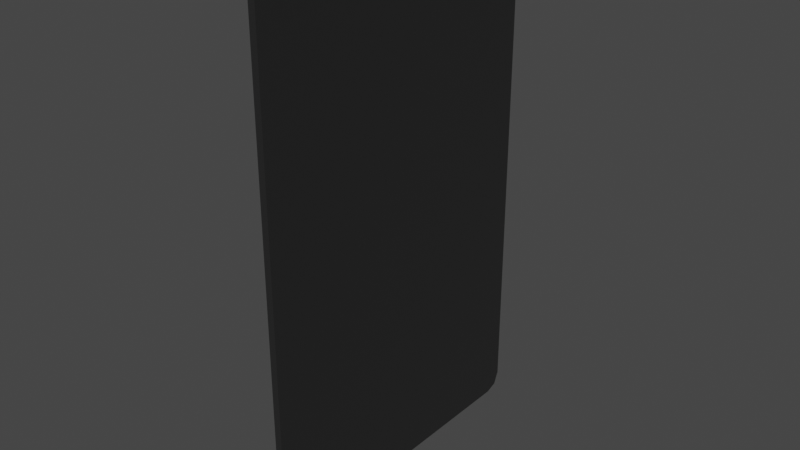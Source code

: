 # Source: card.blend  (saved by Blender 2.82.7; exported with 4.5.12 LTS)
import bpy
from mathutils import Matrix  # noqa: F401  (used for matrix-valued properties, if any)

bpy.ops.wm.read_factory_settings(use_empty=True)
scene = bpy.context.scene
scene.name = 'Scene'

# ---- collections
col_collection = bpy.data.collections.new('Collection'); scene.collection.children.link(col_collection)

# ---- materials (node trees are filled in below, after node groups)
mat_material = bpy.data.materials.new('Material')
mat_material.alpha_threshold = 0.0
mat_material.use_transparent_shadow = False
mat_material.line_color = (0.0, 0.0, 0.0, 1.0)

# ---- material node trees
mat_material.use_nodes = True; mat_material.node_tree.nodes.clear()
_N = mat_material.node_tree.nodes; _L = mat_material.node_tree.links
n0 = _N.new('ShaderNodeOutputMaterial'); n0.name = 'Material Output'; n0.location = (300, 300)
n1 = _N.new('ShaderNodeBsdfPrincipled'); n1.name = 'Principled BSDF'; n1.location = (10, 300)
n1.distribution = 'GGX'
n1.subsurface_method = 'BURLEY'
n1.inputs[0].default_value = (0.02038, 0.02038, 0.02038, 1.0)
n1.inputs[2].default_value = 0.4
n1.inputs[3].default_value = 1.45
n1.inputs[27].default_value = (0.0, 0.0, 0.0, 1.0)
n1.inputs[28].default_value = 1.0
_L.new(n1.outputs[0], n0.inputs[0])
n0.is_active_output = True

# ---- world
world_world = bpy.data.worlds.new('World'); scene.world = world_world
world_world.use_nodes = True; world_world.node_tree.nodes.clear()
_N = world_world.node_tree.nodes; _L = world_world.node_tree.links
n0 = _N.new('ShaderNodeOutputWorld'); n0.name = 'World Output'; n0.location = (300, 300)
n1 = _N.new('ShaderNodeBackground'); n1.name = 'Background'; n1.location = (10, 300)
n1.inputs[0].default_value = (0.05088, 0.05088, 0.05088, 1.0)
_L.new(n1.outputs[0], n0.inputs[0])
n0.is_active_output = True
world_world.color = (0.05088, 0.05088, 0.05088)
world_world.use_sun_shadow = False
world_world.sun_shadow_jitter_overblur = 0.0

# ---- meshes
me_cube = bpy.data.meshes.new('Cube')
me_cube.from_pydata([(0.2626, -1.286, 2.061), (0.2626, 1.428, -1.928), (0.2626, 1.377, 2.023), (0.2626, 1.428, 1.92), (0.2626, 1.277, 2.061), (0.2626, 1.279, -2.061), (0.2626, 1.382, -2.026), (0.2626, -1.275, -2.061), (-0.2626, 1.428, -1.928), (-0.2626, 1.279, -2.061), (-0.2626, 1.382, -2.026), (-0.2626, 1.428, 1.92), (-0.2626, 1.277, 2.061), (-0.2626, 1.377, 2.023), (-0.2626, -1.428, 1.935), (-0.2626, -1.286, 2.061), (-0.2626, -1.38, 2.021), (-0.2626, -1.275, -2.061), (-0.2626, -1.428, -1.932), (-0.2626, -1.383, -2.02), (0.2626, -1.38, 2.021), (0.2626, -1.428, 1.935), (0.2626, -1.428, -1.932), (0.2626, -1.383, -2.02)], [], [(15, 16, 20, 0), (11, 13, 2, 3), (8, 11, 3, 1), (12, 15, 0, 4), (10, 8, 1, 6), (9, 10, 6, 5), (18, 19, 23, 22), (9, 17, 19, 18, 14, 16, 15, 12, 13, 11, 8, 10), (13, 12, 4, 2), (14, 18, 22, 21), (5, 6, 1, 3, 2, 4, 0, 20, 21, 22, 23, 7), (16, 14, 21, 20), (17, 9, 5, 7), (19, 17, 7, 23)])
_uv = me_cube.uv_layers.new(name='UVMap')
_uv.uv.foreach_set('vector', [0.625, 0.7375, 0.6226, 0.7458, 0.6226, 0.7458, 0.625, 0.7375, 0.6164, 0.5, 0.6226, 0.5045, 0.6226, 0.5045, 0.6164, 0.5, 0.3831, 0.5, 0.6164, 0.5, 0.6164, 0.5, 0.3831, 0.5, 0.625, 0.5134, 0.625, 0.7375, 0.625, 0.7375, 0.625, 0.5134, 0.3771, 0.5041, 0.3831, 0.5, 0.3831, 0.5, 0.3771, 0.5041, 0.375, 0.5132, 0.3771, 0.5041, 0.3771, 0.5041, 0.375, 0.5132, 0.3828, 0.75, 0.3775, 0.746, 0.3775, 0.746, 0.3828, 0.75, 0.375, 0.5132, 0.375, 0.7366, 0.3775, 0.746, 0.3828, 0.75, 0.6173, 0.75, 0.6226, 0.7458, 0.625, 0.7375, 0.625, 0.5134, 0.6226, 0.5045, 0.6164, 0.5, 0.3831, 0.5, 0.3771, 0.5041, 0.6226, 0.5045, 0.625, 0.5134, 0.625, 0.5134, 0.6226, 0.5045, 0.6173, 0.75, 0.3828, 0.75, 0.3828, 0.75, 0.6173, 0.75, 0.375, 0.5132, 0.3771, 0.5041, 0.3831, 0.5, 0.6164, 0.5, 0.6226, 0.5045, 0.625, 0.5134, 0.625, 0.7375, 0.6226, 0.7458, 0.6173, 0.75, 0.3828, 0.75, 0.3775, 0.746, 0.375, 0.7366, 0.6226, 0.7458, 0.6173, 0.75, 0.6173, 0.75, 0.6226, 0.7458, 0.375, 0.7366, 0.375, 0.5132, 0.375, 0.5132, 0.375, 0.7366, 0.3775, 0.746, 0.375, 0.7366, 0.375, 0.7366, 0.3775, 0.746])
me_cube.materials.append(mat_material)
me_cube.use_remesh_preserve_volume = False
me_cube.use_remesh_preserve_attributes = False
me_cube.use_mirror_vertex_groups = False
me_cube.update()

# ---- objects
ob_card = bpy.data.objects.new('Card', me_cube)

# ---- transforms, parenting, visibility, modifiers, constraints
ob_card.location = (0.0, 0.0, 0.0)
ob_card.scale = (0.02359, 0.2035, 0.2256)
ob_card.lock_rotations_4d = False
ob_card.empty_display_type = 'ARROWS'
ob_card.lineart.crease_threshold = 0.0

# ---- collection membership
col_collection.objects.link(ob_card)

# ---- scene / render settings (as saved in the file)
scene.frame_start = 1; scene.frame_end = 250; scene.frame_set(1)
scene.render.engine = 'BLENDER_EEVEE_NEXT'
scene.cycles.use_denoising = False
scene.cycles.samples = 128
scene.cycles.sampling_pattern = 'TABULATED_SOBOL'
scene.cycles.use_adaptive_sampling = False
scene.cycles.use_light_tree = False
scene.view_settings.view_transform = 'Filmic'
bpy.context.view_layer.update()

# ---- added for rendering (the .blend has no active camera and no usable light): camera, sun
cam_auto = bpy.data.cameras.new('AutoCamera')
cam_auto.lens = 50.0
cam_auto.sensor_width = 36.0
cam_auto.clip_end = 1000.0
ob_auto_camera = bpy.data.objects.new('AutoCamera', cam_auto)
scene.collection.objects.link(ob_auto_camera)
ob_auto_camera.location = (1.01472, -1.21765, 0.8118)
ob_auto_camera.rotation_euler = (1.09748, -7.21219e-08, 0.694738)
scene.camera = ob_auto_camera
light_auto_sun = bpy.data.lights.new('AutoSun', 'SUN')
light_auto_sun.energy = 3.0
light_auto_sun.angle = 0.0523599
ob_auto_sun = bpy.data.objects.new('AutoSun', light_auto_sun)
scene.collection.objects.link(ob_auto_sun)
ob_auto_sun.rotation_euler = (0.872665, 0.174533, 0.523599)
bpy.context.view_layer.update()
